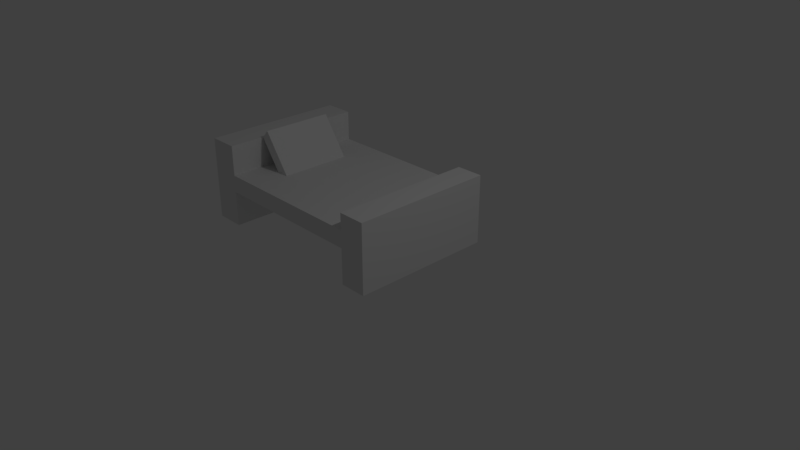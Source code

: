 # Source: Bed.blend  (saved by Blender 2.78.0; exported with 4.5.12 LTS)
import bpy
from mathutils import Matrix  # noqa: F401  (used for matrix-valued properties, if any)

bpy.ops.wm.read_factory_settings(use_empty=True)
scene = bpy.context.scene
scene.name = 'Scene'

# ---- collections
col_collection_1 = bpy.data.collections.new('Collection 1'); scene.collection.children.link(col_collection_1)

# ---- materials (node trees are filled in below, after node groups)
mat_material = bpy.data.materials.new('Material')
mat_material.alpha_threshold = 0.0
mat_material.use_transparent_shadow = False
mat_material.roughness = 0.5
mat_material.line_color = (0.0, 0.0, 0.0, 1.0)

# ---- material node trees

# ---- world
world_world = bpy.data.worlds.new('World'); scene.world = world_world
world_world.color = (0.05088, 0.05088, 0.05088)
world_world.use_sun_shadow = False
world_world.sun_shadow_jitter_overblur = 0.0
world_world.cycles.sampling_method = 'MANUAL'

# ---- cameras
cam_camera = bpy.data.cameras.new('Camera')
cam_camera.clip_end = 100.0
cam_camera.lens = 35.0
cam_camera.sensor_width = 32.0
cam_camera.sensor_height = 18.0
cam_camera.ortho_scale = 7.314
cam_camera.dof.focus_distance = 0.0
cam_camera.dof.aperture_fstop = 128.0

# ---- lights
light_lamp = bpy.data.lights.new('Lamp', 'POINT')
light_lamp.transmission_factor = 0.0
light_lamp.cutoff_distance = 30.0
light_lamp.energy = 100.0
light_lamp.shadow_buffer_clip_start = 1.001
light_lamp.shadow_soft_size = 0.1
light_lamp.shadow_maximum_resolution = 0.006
light_lamp.use_absolute_resolution = True

# ---- meshes
me_cube = bpy.data.meshes.new('Cube')
me_cube.from_pydata([(1.0, 0.4937, -1.0), (1.0, -1.506, -1.0), (-1.0, -1.506, -1.0), (-1.0, 0.4938, -1.0), (1.0, 0.4937, 0.9212), (1.0, -1.506, 1.308), (-1.0, -1.506, 1.308), (-1.0, 0.4938, 0.9212), (1.0, 0.2437, -1.0), (-1.0, 0.2438, -1.0), (1.0, 0.2437, 0.9212), (-1.0, 0.2438, 0.9212), (1.0, -1.231, -1.0), (1.0, -1.231, 1.308), (-1.0, -1.231, -1.0), (-1.0, -1.231, 1.308), (-1.0, 0.2438, 0.4683), (1.0, 0.2437, 0.4683), (-1.0, -1.231, 0.4683), (1.0, -1.231, 0.4683), (-1.0, -1.231, -0.01189), (1.0, -1.231, -0.01189), (1.0, 0.2437, -0.01189), (-1.0, 0.2438, -0.01189), (0.5, -1.231, 1.308), (-0.5, -1.231, 1.308), (1.0, -1.001, 0.4683), (0.5, -1.159, 1.534), (-0.5, -1.159, 1.534), (0.5, -0.9055, 0.4683), (-0.5, -0.9055, 0.4683), (-0.5, -1.029, 0.4683), (0.5, -1.029, 0.4683)], [(13, 24), (19, 26), (15, 25)], [(12, 1, 2, 14), (13, 15, 6, 5), (10, 8, 0, 4), (19, 18, 15, 13), (4, 7, 11, 10), (0, 8, 9, 3), (15, 14, 2, 6), (17, 16, 23, 22), (14, 18, 19, 12), (2, 1, 5, 6), (17, 16, 9, 8), (3, 7, 4, 0), (1, 12, 13, 5), (11, 16, 17, 10), (20, 23, 22, 21), (16, 23, 20, 18), (18, 19, 21, 20), (19, 21, 22, 17), (18, 19, 17, 16), (3, 9, 11, 7), (27, 28, 25, 24), (31, 25, 28, 30), (29, 30, 28, 27), (32, 29, 27, 24), (24, 25, 31, 32)])
_uv = me_cube.uv_layers.new(name='UVMap')
_uv.uv.foreach_set('vector', [0.3404, 0.2864, 0.2951, 0.3234, 0.05685, 0.3088, 0.0001494, 0.2499, 0.3399, 0.6209, 0.03726, 0.6209, 0.07328, 0.5747, 0.3055, 0.5858, 0.6962, 0.06814, 0.6978, 0.3905, 0.6509, 0.3443, 0.66, 0.1145, 0.3399, 0.748, 0.03726, 0.748, 0.03726, 0.6209, 0.3399, 0.6209, 0.66, 0.1145, 0.4265, 0.1286, 0.3959, 0.09829, 0.6962, 0.06814, 0.6509, 0.3443, 0.6978, 0.3905, 0.3674, 0.3905, 0.4139, 0.3544, 0.03726, 0.6209, 0.0001494, 0.2499, 0.05685, 0.3088, 0.07328, 0.5747, 0.9999, 0.867, 0.3587, 0.867, 0.3764, 0.793, 0.8255, 0.8168, 0.0001494, 0.2499, 0.02689, 0.0001494, 0.3671, 0.03657, 0.3404, 0.2864, 0.05685, 0.3088, 0.2951, 0.3234, 0.3055, 0.5858, 0.07328, 0.5747, 0.6978, 0.633, 0.3674, 0.633, 0.3674, 0.3905, 0.6978, 0.3905, 0.4139, 0.3544, 0.4265, 0.1286, 0.66, 0.1145, 0.6509, 0.3443, 0.2951, 0.3234, 0.3404, 0.2864, 0.3399, 0.6209, 0.3055, 0.5858, 0.3959, 0.09829, 0.3891, 0.03029, 0.6893, 0.0001494, 0.6962, 0.06814, 0.1745, 0.7985, 0.3764, 0.793, 0.8255, 0.8168, 0.6236, 0.8224, 0.3587, 0.867, 0.3764, 0.793, 0.1745, 0.7985, 0.0001494, 0.7483, 0.0001494, 0.7483, 0.6413, 0.7483, 0.6236, 0.8224, 0.1745, 0.7985, 0.6413, 0.7483, 0.6236, 0.8224, 0.8255, 0.8168, 0.9999, 0.867, 0.0001494, 0.7483, 0.6413, 0.7483, 0.9999, 0.867, 0.3587, 0.867, 0.4139, 0.3544, 0.3674, 0.3905, 0.3959, 0.09829, 0.4265, 0.1286, 0.6981, 0.3165, 0.7133, 0.242, 0.731, 0.1107, 0.7019, 0.289, 0.7015, 0.4077, 0.731, 0.1107, 0.7133, 0.242, 0.7634, 0.4338, 0.7634, 0.001524, 0.7634, 0.4338, 0.7133, 0.242, 0.6981, 0.3165, 0.7068, 0.0001494, 0.7634, 0.001524, 0.6981, 0.3165, 0.7019, 0.289, 0.7019, 0.289, 0.731, 0.1107, 0.7015, 0.4077, 0.7068, 0.0001494])
me_cube.materials.append(mat_material)
me_cube.use_remesh_preserve_volume = False
me_cube.use_remesh_preserve_attributes = False
me_cube.use_mirror_vertex_groups = False
me_cube.update()

# ---- objects
ob_cube = bpy.data.objects.new('Cube', me_cube)
ob_lamp = bpy.data.objects.new('Lamp', light_lamp)
ob_camera = bpy.data.objects.new('Camera', cam_camera)

# ---- transforms, parenting, visibility, modifiers, constraints
ob_cube.location = (1.75, -0.5, 0.5)
ob_cube.rotation_euler = (0.0, -0.0, -1.571)
ob_cube.scale = (1.0, 1.5, 0.5)
ob_cube.lock_rotations_4d = False
ob_cube.empty_display_type = 'ARROWS'
ob_cube.lineart.crease_threshold = 0.0
ob_lamp.location = (5.826, 0.2555, 5.904)
ob_lamp.rotation_euler = (0.6503, 0.05522, 1.866)
ob_lamp.lock_rotations_4d = False
ob_lamp.empty_display_type = 'ARROWS'
ob_lamp.color = (0.0, 0.0, 0.0, 0.0)
ob_lamp.lineart.crease_threshold = 0.0
ob_camera.location = (9.231, -7.258, 5.344)
ob_camera.rotation_euler = (1.109, 0.0, 0.8149)
ob_camera.lock_rotations_4d = False
ob_camera.empty_display_type = 'ARROWS'
ob_camera.color = (0.0, 0.0, 0.0, 0.0)
ob_camera.display_type = 'WIRE'
ob_camera.lineart.crease_threshold = 0.0

# ---- collection membership
col_collection_1.objects.link(ob_cube)
col_collection_1.objects.link(ob_lamp)
col_collection_1.objects.link(ob_camera)

# ---- scene / render settings (as saved in the file)
scene.camera = ob_camera
scene.frame_start = 1; scene.frame_end = 250; scene.frame_set(1)
scene.render.engine = 'BLENDER_EEVEE_NEXT'
scene.render.resolution_percentage = 50
scene.render.dither_intensity = 0.0
scene.cycles.use_denoising = False
scene.cycles.samples = 128
scene.cycles.sampling_pattern = 'TABULATED_SOBOL'
scene.cycles.light_sampling_threshold = 0.0
scene.cycles.use_adaptive_sampling = False
scene.cycles.use_light_tree = False
scene.cycles.blur_glossy = 0.0
scene.cycles.sample_clamp_indirect = 0.0
scene.view_settings.view_transform = 'Standard'
bpy.context.view_layer.update()
